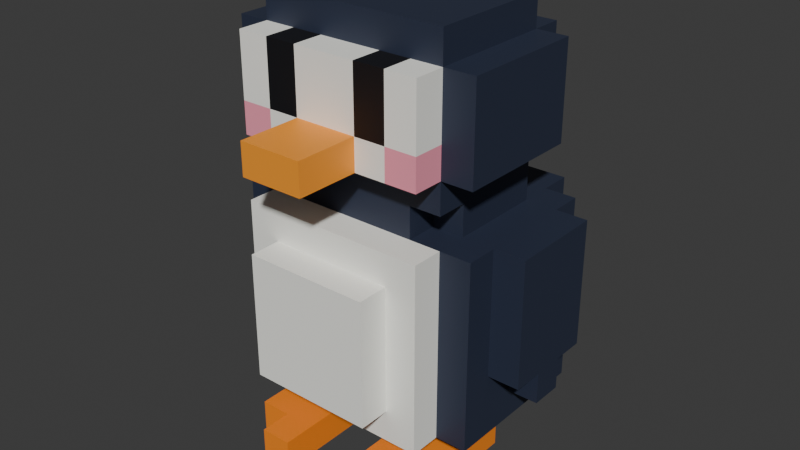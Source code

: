 # Source: Penguin.blend  (saved by Blender 5.2.44; exported with 4.5.12 LTS)
import bpy
from mathutils import Matrix  # noqa: F401  (used for matrix-valued properties, if any)

bpy.ops.wm.read_factory_settings(use_empty=True)
scene = bpy.context.scene
scene.name = 'Scene'

# ---- collections
col_collection = bpy.data.collections.new('Collection'); scene.collection.children.link(col_collection)
col_penguin = bpy.data.collections.new('Penguin'); scene.collection.children.link(col_penguin)

# ---- materials (node trees are filled in below, after node groups)
mat_penguin_feet = bpy.data.materials.new('Penguin_Feet')
mat_penguin_feet.diffuse_color = (1.0, 0.2633, 0.01341, 1.0)
mat_penguin_back = bpy.data.materials.new('Penguin_Back')
mat_penguin_back.diffuse_color = (0.02198, 0.03007, 0.05925, 1.0)
mat_penguin_belly = bpy.data.materials.new('Penguin_Belly')
mat_penguin_belly.diffuse_color = (1.0, 1.0, 0.9331, 1.0)
mat_penguin_beak = bpy.data.materials.new('Penguin_Beak')
mat_penguin_beak.diffuse_color = (1.0, 0.3424, 0.02198, 1.0)
mat_penguin_blush = bpy.data.materials.new('Penguin_Blush')
mat_penguin_blush.diffuse_color = (1.0, 0.3424, 0.448, 1.0)
mat_penguin_eye = bpy.data.materials.new('Penguin_Eye')
mat_penguin_eye.diffuse_color = (0.004896, 0.004896, 0.007194, 1.0)

# ---- material node trees
mat_penguin_feet.use_nodes = True; mat_penguin_feet.node_tree.nodes.clear()
_N = mat_penguin_feet.node_tree.nodes; _L = mat_penguin_feet.node_tree.links
n0 = _N.new('ShaderNodeBsdfPrincipled'); n0.name = 'Principled BSDF'; n0.location = (-200, 100)
n0.inputs[0].default_value = (1.0, 0.2633, 0.01341, 1.0)
n0.inputs[2].default_value = 0.6
n0.inputs[10].default_value = 0.005
n1 = _N.new('ShaderNodeOutputMaterial'); n1.name = 'Material Output'; n1.location = (200, 100)
_L.new(n0.outputs[0], n1.inputs[0])
n1.is_active_output = True
mat_penguin_back.use_nodes = True; mat_penguin_back.node_tree.nodes.clear()
_N = mat_penguin_back.node_tree.nodes; _L = mat_penguin_back.node_tree.links
n0 = _N.new('ShaderNodeBsdfPrincipled'); n0.name = 'Principled BSDF'; n0.location = (-200, 100)
n0.inputs[0].default_value = (0.02198, 0.03007, 0.05925, 1.0)
n0.inputs[2].default_value = 0.6
n0.inputs[10].default_value = 0.005
n1 = _N.new('ShaderNodeOutputMaterial'); n1.name = 'Material Output'; n1.location = (200, 100)
_L.new(n0.outputs[0], n1.inputs[0])
n1.is_active_output = True
mat_penguin_belly.use_nodes = True; mat_penguin_belly.node_tree.nodes.clear()
_N = mat_penguin_belly.node_tree.nodes; _L = mat_penguin_belly.node_tree.links
n0 = _N.new('ShaderNodeBsdfPrincipled'); n0.name = 'Principled BSDF'; n0.location = (-200, 100)
n0.inputs[0].default_value = (1.0, 1.0, 0.9331, 1.0)
n0.inputs[2].default_value = 0.6
n0.inputs[10].default_value = 0.005
n1 = _N.new('ShaderNodeOutputMaterial'); n1.name = 'Material Output'; n1.location = (200, 100)
_L.new(n0.outputs[0], n1.inputs[0])
n1.is_active_output = True
mat_penguin_beak.use_nodes = True; mat_penguin_beak.node_tree.nodes.clear()
_N = mat_penguin_beak.node_tree.nodes; _L = mat_penguin_beak.node_tree.links
n0 = _N.new('ShaderNodeBsdfPrincipled'); n0.name = 'Principled BSDF'; n0.location = (-200, 100)
n0.inputs[0].default_value = (1.0, 0.3424, 0.02198, 1.0)
n0.inputs[2].default_value = 0.6
n0.inputs[10].default_value = 0.005
n1 = _N.new('ShaderNodeOutputMaterial'); n1.name = 'Material Output'; n1.location = (200, 100)
_L.new(n0.outputs[0], n1.inputs[0])
n1.is_active_output = True
mat_penguin_blush.use_nodes = True; mat_penguin_blush.node_tree.nodes.clear()
_N = mat_penguin_blush.node_tree.nodes; _L = mat_penguin_blush.node_tree.links
n0 = _N.new('ShaderNodeBsdfPrincipled'); n0.name = 'Principled BSDF'; n0.location = (-200, 100)
n0.inputs[0].default_value = (1.0, 0.3424, 0.448, 1.0)
n0.inputs[2].default_value = 0.6
n0.inputs[10].default_value = 0.005
n1 = _N.new('ShaderNodeOutputMaterial'); n1.name = 'Material Output'; n1.location = (200, 100)
_L.new(n0.outputs[0], n1.inputs[0])
n1.is_active_output = True
mat_penguin_eye.use_nodes = True; mat_penguin_eye.node_tree.nodes.clear()
_N = mat_penguin_eye.node_tree.nodes; _L = mat_penguin_eye.node_tree.links
n0 = _N.new('ShaderNodeBsdfPrincipled'); n0.name = 'Principled BSDF'; n0.location = (-200, 100)
n0.inputs[0].default_value = (0.004896, 0.004896, 0.007194, 1.0)
n0.inputs[2].default_value = 0.6
n0.inputs[10].default_value = 0.005
n1 = _N.new('ShaderNodeOutputMaterial'); n1.name = 'Material Output'; n1.location = (200, 100)
_L.new(n0.outputs[0], n1.inputs[0])
n1.is_active_output = True

# ---- world
world_world = bpy.data.worlds.new('World'); scene.world = world_world
world_world.use_nodes = True; world_world.node_tree.nodes.clear()
_N = world_world.node_tree.nodes; _L = world_world.node_tree.links
n0 = _N.new('ShaderNodeOutputWorld'); n0.name = 'World Output'; n0.location = (200, 100)
n1 = _N.new('ShaderNodeBackground'); n1.name = 'Background'; n1.location = (-200, 100)
n1.inputs[0].default_value = (0.05088, 0.05088, 0.05088, 1.0)
_L.new(n1.outputs[0], n0.inputs[0])
n0.is_active_output = True
world_world.color = (0.05088, 0.05088, 0.05088)
world_world.sun_shadow_jitter_overblur = 0.0

# ---- meshes
me_penguinmesh = bpy.data.meshes.new('PenguinMesh')
me_penguinmesh.from_pydata([(0.2, -0.4, 0.0), (0.2, -0.3, 0.0), (0.2, -0.3, 0.1), (0.2, -0.4, 0.1), (0.1, -0.4, 0.0), (0.1, -0.4, 0.1), (0.1, -0.3, 0.1), (0.1, -0.3, 0.0), (0.1, -0.2, 0.1), (0.1, -0.2, 0.0), (0.2, -0.2, 0.1), (0.2, -0.2, 0.0), (0.1, -0.1, 0.1), (0.1, -0.1, 0.0), (0.2, -0.1, 0.1), (0.2, -0.1, 0.0), (0.1, 0.0, 0.1), (0.1, 0.0, 0.0), (0.2, 0.0, 0.1), (0.2, 0.0, 0.0), (0.1, 0.1, 0.1), (0.1, 0.1, 0.0), (0.2, 0.1, 0.1), (0.2, 0.1, 0.0), (0.3, -0.3, 0.0), (0.3, -0.2, 0.0), (0.3, -0.2, 0.1), (0.3, -0.3, 0.1), (0.3, -0.1, 0.0), (0.3, -0.1, 0.1), (0.3, 0.0, 0.0), (0.3, 0.0, 0.1), (0.3, 0.1, 0.0), (0.3, 0.1, 0.1), (-0.3, -0.3, 0.0), (-0.3, -0.3, 0.1), (-0.3, -0.2, 0.1), (-0.3, -0.2, 0.0), (-0.2, -0.3, 0.0), (-0.2, -0.3, 0.1), (-0.2, -0.2, 0.1), (-0.2, -0.2, 0.0), (-0.3, -0.1, 0.1), (-0.3, -0.1, 0.0), (-0.2, -0.1, 0.1), (-0.2, -0.1, 0.0), (-0.3, 0.0, 0.1), (-0.3, 0.0, 0.0), (-0.2, 0.0, 0.1), (-0.2, 0.0, 0.0), (-0.3, 0.1, 0.1), (-0.3, 0.1, 0.0), (-0.2, 0.1, 0.1), (-0.2, 0.1, 0.0), (-0.1, -0.4, 0.0), (-0.1, -0.3, 0.0), (-0.1, -0.3, 0.1), (-0.1, -0.4, 0.1), (-0.2, -0.4, 0.0), (-0.2, -0.4, 0.1), (-0.1, -0.2, 0.0), (-0.1, -0.2, 0.1), (-0.1, -0.1, 0.0), (-0.1, -0.1, 0.1), (-0.1, 0.0, 0.0), (-0.1, 0.0, 0.1), (-0.1, 0.1, 0.0), (-0.1, 0.1, 0.1), (-0.4, -0.2, 0.2), (-0.4, -0.2, 0.3), (-0.4, -0.1, 0.3), (-0.4, -0.1, 0.2), (-0.3, -0.2, 0.2), (-0.3, -0.2, 0.3), (-0.3, -0.1, 0.2), (-0.4, -0.2, 0.4), (-0.4, -0.1, 0.4), (-0.3, -0.2, 0.4), (-0.4, -0.2, 0.5), (-0.4, -0.1, 0.5), (-0.3, -0.2, 0.5), (-0.4, -0.2, 0.6), (-0.4, -0.1, 0.6), (-0.3, -0.2, 0.6), (-0.4, -0.2, 0.7), (-0.4, -0.1, 0.7), (-0.3, -0.2, 0.7), (-0.4, -0.2, 0.8), (-0.4, -0.1, 0.8), (-0.3, -0.2, 0.8), (-0.3, -0.1, 0.8), (-0.4, 0.0, 0.3), (-0.4, 0.0, 0.2), (-0.3, 0.0, 0.2), (-0.4, 0.0, 0.4), (-0.4, 0.0, 0.5), (-0.4, 0.0, 0.6), (-0.4, 0.0, 0.7), (-0.4, 0.0, 0.8), (-0.3, 0.0, 0.8), (-0.4, 0.1, 0.3), (-0.4, 0.1, 0.2), (-0.3, 0.1, 0.2), (-0.4, 0.1, 0.4), (-0.4, 0.1, 0.5), (-0.4, 0.1, 0.6), (-0.4, 0.1, 0.7), (-0.4, 0.1, 0.8), (-0.3, 0.1, 0.8), (-0.4, 0.2, 0.3), (-0.4, 0.2, 0.2), (-0.3, 0.2, 0.2), (-0.4, 0.2, 0.4), (-0.4, 0.2, 0.5), (-0.4, 0.2, 0.6), (-0.4, 0.2, 0.7), (-0.4, 0.2, 0.8), (-0.3, 0.2, 0.8), (-0.4, 0.3, 0.3), (-0.4, 0.3, 0.2), (-0.3, 0.3, 0.3), (-0.3, 0.3, 0.2), (-0.4, 0.3, 0.4), (-0.3, 0.3, 0.4), (-0.4, 0.3, 0.5), (-0.3, 0.3, 0.5), (-0.4, 0.3, 0.6), (-0.3, 0.3, 0.6), (-0.4, 0.3, 0.7), (-0.3, 0.3, 0.7), (-0.4, 0.3, 0.8), (-0.3, 0.3, 0.8), (-0.3, -0.3, 0.2), (-0.3, -0.3, 0.3), (-0.2, -0.3, 0.2), (-0.2, -0.3, 0.3), (-0.2, -0.2, 0.2), (-0.3, -0.3, 0.4), (-0.2, -0.3, 0.4), (-0.3, -0.3, 0.5), (-0.2, -0.3, 0.5), (-0.3, -0.3, 0.6), (-0.2, -0.3, 0.6), (-0.3, -0.3, 0.7), (-0.2, -0.3, 0.7), (-0.3, -0.3, 0.8), (-0.2, -0.3, 0.8), (-0.2, -0.2, 0.8), (-0.2, -0.1, 0.2), (-0.2, -0.1, 0.8), (-0.3, -0.1, 0.1), (-0.3, 0.0, 0.1), (-0.2, -0.1, 0.1), (-0.2, 0.0, 0.1), (-0.3, -0.1, 0.9), (-0.3, 0.0, 0.9), (-0.2, -0.1, 0.9), (-0.2, 0.0, 0.9), (-0.3, 0.1, 0.1), (-0.2, 0.1, 0.1), (-0.3, 0.1, 0.9), (-0.2, 0.1, 0.9), (-0.3, 0.2, 0.1), (-0.2, 0.2, 0.2), (-0.2, 0.2, 0.1), (-0.3, 0.2, 0.9), (-0.2, 0.2, 0.9), (-0.2, 0.2, 0.8), (-0.2, 0.3, 0.2), (-0.2, 0.3, 0.8), (-0.3, 0.4, 0.3), (-0.3, 0.4, 0.2), (-0.2, 0.4, 0.3), (-0.2, 0.4, 0.2), (-0.3, 0.4, 0.4), (-0.2, 0.4, 0.4), (-0.3, 0.4, 0.5), (-0.2, 0.4, 0.5), (-0.3, 0.4, 0.6), (-0.2, 0.4, 0.6), (-0.3, 0.4, 0.7), (-0.2, 0.4, 0.7), (-0.3, 0.4, 0.8), (-0.2, 0.4, 0.8), (-0.1, -0.3, 0.2), (-0.1, -0.3, 0.3), (-0.1, -0.2, 0.2), (-0.1, -0.3, 0.7), (-0.1, -0.3, 0.8), (-0.1, -0.2, 0.8), (-0.2, -0.2, 0.1), (-0.1, -0.2, 0.1), (-0.1, -0.1, 0.1), (-0.2, -0.2, 0.9), (-0.1, -0.2, 0.9), (-0.1, -0.1, 0.9), (-0.1, 0.0, 0.1), (-0.1, 0.0, 0.9), (-0.1, 0.1, 0.1), (-0.1, 0.1, 0.9), (-0.1, 0.2, 0.1), (-0.1, 0.2, 0.9), (-0.2, 0.3, 0.1), (-0.1, 0.3, 0.2), (-0.1, 0.3, 0.1), (-0.2, 0.3, 0.9), (-0.1, 0.3, 0.9), (-0.1, 0.3, 0.8), (-0.1, 0.4, 0.3), (-0.1, 0.4, 0.2), (-0.1, 0.4, 0.4), (-0.1, 0.4, 0.5), (-0.1, 0.4, 0.6), (-0.1, 0.4, 0.7), (-0.1, 0.4, 0.8), (0.0, -0.3, 0.2), (0.0, -0.3, 0.3), (0.0, -0.2, 0.2), (0.0, -0.3, 0.7), (0.0, -0.3, 0.8), (0.0, -0.2, 0.8), (0.0, -0.2, 0.1), (0.0, -0.1, 0.1), (0.0, -0.2, 0.9), (0.0, -0.1, 0.9), (0.0, 0.0, 0.1), (0.0, 0.0, 0.9), (0.0, 0.1, 0.1), (0.0, 0.1, 0.9), (0.0, 0.2, 0.1), (0.0, 0.2, 0.9), (0.0, 0.3, 0.2), (0.0, 0.3, 0.1), (0.0, 0.3, 0.9), (0.0, 0.3, 0.8), (0.0, 0.4, 0.2), (0.0, 0.4, 0.4), (0.0, 0.4, 0.3), (0.0, 0.4, 0.5), (0.0, 0.4, 0.6), (0.0, 0.4, 0.7), (0.0, 0.4, 0.8), (0.1, -0.3, 0.2), (0.1, -0.3, 0.3), (0.1, -0.2, 0.2), (0.1, -0.3, 0.7), (0.1, -0.3, 0.8), (0.1, -0.2, 0.8), (0.1, -0.2, 0.1), (0.1, -0.1, 0.1), (0.1, -0.2, 0.9), (0.1, -0.1, 0.9), (0.1, 0.0, 0.1), (0.1, 0.0, 0.9), (0.1, 0.1, 0.1), (0.1, 0.1, 0.9), (0.1, 0.2, 0.1), (0.1, 0.2, 0.9), (0.1, 0.3, 0.2), (0.1, 0.3, 0.1), (0.1, 0.3, 0.9), (0.1, 0.3, 0.8), (0.1, 0.4, 0.2), (0.1, 0.4, 0.4), (0.1, 0.4, 0.3), (0.1, 0.4, 0.5), (0.1, 0.4, 0.6), (0.1, 0.4, 0.7), (0.1, 0.4, 0.8), (0.2, -0.3, 0.2), (0.2, -0.3, 0.3), (0.2, -0.2, 0.2), (0.2, -0.3, 0.7), (0.2, -0.3, 0.8), (0.2, -0.2, 0.8), (0.2, -0.2, 0.1), (0.2, -0.1, 0.1), (0.2, -0.1, 0.2), (0.2, -0.1, 0.8), (0.2, -0.1, 0.9), (0.2, -0.2, 0.9), (0.2, 0.0, 0.1), (0.2, 0.0, 0.9), (0.2, 0.1, 0.1), (0.2, 0.1, 0.9), (0.2, 0.2, 0.1), (0.2, 0.2, 0.9), (0.2, 0.3, 0.1), (0.2, 0.3, 0.2), (0.2, 0.2, 0.2), (0.2, 0.2, 0.8), (0.2, 0.3, 0.8), (0.2, 0.3, 0.9), (0.2, 0.4, 0.3), (0.2, 0.4, 0.2), (0.2, 0.4, 0.4), (0.2, 0.4, 0.5), (0.2, 0.4, 0.6), (0.2, 0.4, 0.7), (0.2, 0.4, 0.8), (0.3, -0.3, 0.2), (0.3, -0.2, 0.2), (0.3, -0.2, 0.3), (0.3, -0.3, 0.3), (0.3, -0.2, 0.4), (0.3, -0.3, 0.4), (0.2, -0.3, 0.4), (0.3, -0.2, 0.5), (0.3, -0.3, 0.5), (0.2, -0.3, 0.5), (0.3, -0.2, 0.6), (0.3, -0.3, 0.6), (0.2, -0.3, 0.6), (0.3, -0.2, 0.7), (0.3, -0.3, 0.7), (0.3, -0.2, 0.8), (0.3, -0.3, 0.8), (0.3, -0.1, 0.2), (0.3, -0.1, 0.8), (0.3, -0.1, 0.1), (0.3, 0.0, 0.1), (0.3, 0.0, 0.2), (0.3, 0.0, 0.8), (0.3, 0.0, 0.9), (0.3, -0.1, 0.9), (0.3, 0.1, 0.1), (0.3, 0.1, 0.2), (0.3, 0.1, 0.8), (0.3, 0.1, 0.9), (0.3, 0.2, 0.1), (0.3, 0.2, 0.2), (0.3, 0.2, 0.8), (0.3, 0.2, 0.9), (0.3, 0.3, 0.2), (0.3, 0.3, 0.8), (0.3, 0.4, 0.2), (0.3, 0.4, 0.3), (0.3, 0.3, 0.3), (0.3, 0.4, 0.4), (0.3, 0.3, 0.4), (0.3, 0.4, 0.5), (0.3, 0.3, 0.5), (0.3, 0.4, 0.6), (0.3, 0.3, 0.6), (0.3, 0.4, 0.7), (0.3, 0.3, 0.7), (0.3, 0.4, 0.8), (0.4, -0.2, 0.2), (0.4, -0.1, 0.2), (0.4, -0.1, 0.3), (0.4, -0.2, 0.3), (0.4, -0.1, 0.4), (0.4, -0.2, 0.4), (0.4, -0.1, 0.5), (0.4, -0.2, 0.5), (0.4, -0.1, 0.6), (0.4, -0.2, 0.6), (0.4, -0.1, 0.7), (0.4, -0.2, 0.7), (0.4, -0.1, 0.8), (0.4, -0.2, 0.8), (0.4, 0.0, 0.2), (0.4, 0.0, 0.3), (0.4, 0.0, 0.4), (0.4, 0.0, 0.5), (0.4, 0.0, 0.6), (0.4, 0.0, 0.7), (0.4, 0.0, 0.8), (0.4, 0.1, 0.2), (0.4, 0.1, 0.3), (0.4, 0.1, 0.4), (0.4, 0.1, 0.5), (0.4, 0.1, 0.6), (0.4, 0.1, 0.7), (0.4, 0.1, 0.8), (0.4, 0.2, 0.2), (0.4, 0.2, 0.3), (0.4, 0.2, 0.4), (0.4, 0.2, 0.5), (0.4, 0.2, 0.6), (0.4, 0.2, 0.7), (0.4, 0.2, 0.8), (0.4, 0.3, 0.2), (0.4, 0.3, 0.3), (0.4, 0.3, 0.4), (0.4, 0.3, 0.5), (0.4, 0.3, 0.6), (0.4, 0.3, 0.7), (0.4, 0.3, 0.8), (-0.2, -0.4, 0.3), (-0.2, -0.4, 0.4), (-0.1, -0.4, 0.3), (-0.1, -0.4, 0.4), (-0.2, -0.4, 0.5), (-0.1, -0.4, 0.5), (-0.2, -0.4, 0.6), (-0.1, -0.4, 0.6), (-0.2, -0.4, 0.7), (-0.1, -0.4, 0.7), (0.0, -0.4, 0.3), (0.0, -0.4, 0.4), (0.0, -0.4, 0.5), (0.0, -0.4, 0.6), (0.0, -0.4, 0.7), (0.1, -0.4, 0.3), (0.1, -0.4, 0.4), (0.1, -0.4, 0.5), (0.1, -0.4, 0.6), (0.1, -0.4, 0.7), (0.2, -0.4, 0.3), (0.2, -0.4, 0.4), (0.2, -0.4, 0.5), (0.2, -0.4, 0.6), (0.2, -0.4, 0.7), (-0.1, 0.4, 0.1), (-0.1, 0.5, 0.2), (-0.1, 0.5, 0.1), (0.0, 0.5, 0.2), (0.0, 0.5, 0.1), (0.0, 0.4, 0.1), (-0.1, 0.5, 0.3), (0.0, 0.5, 0.3), (0.1, 0.4, 0.1), (0.1, 0.5, 0.1), (0.1, 0.5, 0.2), (0.1, 0.5, 0.3), (0.5, -0.1, 0.4), (0.5, 0.0, 0.4), (0.5, 0.0, 0.5), (0.5, -0.1, 0.5), (0.4, -0.1, 0.4), (0.4, -0.1, 0.5), (0.4, 0.0, 0.5), (0.4, 0.0, 0.4), (0.5, 0.0, 0.6), (0.5, -0.1, 0.6), (0.4, -0.1, 0.6), (0.4, 0.0, 0.6), (0.5, 0.0, 0.7), (0.5, -0.1, 0.7), (0.4, -0.1, 0.7), (0.4, 0.0, 0.7), (0.5, 0.0, 0.8), (0.5, -0.1, 0.8), (0.4, -0.1, 0.8), (0.4, 0.0, 0.8), (0.5, 0.0, 0.3), (0.5, 0.1, 0.3), (0.5, 0.1, 0.4), (0.4, 0.0, 0.3), (0.4, 0.1, 0.4), (0.4, 0.1, 0.3), (0.5, 0.1, 0.5), (0.4, 0.1, 0.5), (0.5, 0.1, 0.6), (0.4, 0.1, 0.6), (0.5, 0.1, 0.7), (0.4, 0.1, 0.7), (0.5, 0.1, 0.8), (0.4, 0.1, 0.8), (0.5, 0.2, 0.4), (0.5, 0.2, 0.5), (0.4, 0.2, 0.5), (0.4, 0.2, 0.4), (0.5, 0.2, 0.6), (0.4, 0.2, 0.6), (0.5, 0.2, 0.7), (0.4, 0.2, 0.7), (0.5, 0.2, 0.8), (0.4, 0.2, 0.8), (-0.4, -0.1, 0.4), (-0.4, 0.0, 0.4), (-0.4, 0.0, 0.5), (-0.4, -0.1, 0.5), (-0.5, -0.1, 0.4), (-0.5, -0.1, 0.5), (-0.5, 0.0, 0.5), (-0.5, 0.0, 0.4), (-0.4, 0.0, 0.6), (-0.4, -0.1, 0.6), (-0.5, -0.1, 0.6), (-0.5, 0.0, 0.6), (-0.4, 0.0, 0.7), (-0.4, -0.1, 0.7), (-0.5, -0.1, 0.7), (-0.5, 0.0, 0.7), (-0.4, 0.0, 0.8), (-0.4, -0.1, 0.8), (-0.5, -0.1, 0.8), (-0.5, 0.0, 0.8), (-0.4, 0.0, 0.3), (-0.4, 0.1, 0.3), (-0.4, 0.1, 0.4), (-0.5, 0.0, 0.3), (-0.5, 0.1, 0.4), (-0.5, 0.1, 0.3), (-0.4, 0.1, 0.5), (-0.5, 0.1, 0.5), (-0.4, 0.1, 0.6), (-0.5, 0.1, 0.6), (-0.4, 0.1, 0.7), (-0.5, 0.1, 0.7), (-0.4, 0.1, 0.8), (-0.5, 0.1, 0.8), (-0.4, 0.2, 0.4), (-0.4, 0.2, 0.5), (-0.5, 0.2, 0.5), (-0.5, 0.2, 0.4), (-0.4, 0.2, 0.6), (-0.5, 0.2, 0.6), (-0.4, 0.2, 0.7), (-0.5, 0.2, 0.7), (-0.4, 0.2, 0.8), (-0.5, 0.2, 0.8), (-0.4, -0.2, 1.0), (-0.4, -0.2, 1.1), (-0.4, -0.1, 1.1), (-0.4, -0.1, 1.0), (-0.3, -0.2, 1.0), (-0.3, -0.2, 1.1), (-0.3, -0.1, 1.0), (-0.4, -0.2, 1.2), (-0.4, -0.1, 1.2), (-0.3, -0.2, 1.2), (-0.4, -0.2, 1.3), (-0.4, -0.1, 1.3), (-0.3, -0.2, 1.3), (-0.3, -0.1, 1.3), (-0.4, 0.0, 1.1), (-0.4, 0.0, 1.0), (-0.3, 0.0, 1.0), (-0.4, 0.0, 1.2), (-0.4, 0.0, 1.3), (-0.3, 0.0, 1.3), (-0.4, 0.1, 1.1), (-0.4, 0.1, 1.0), (-0.3, 0.1, 1.0), (-0.4, 0.1, 1.2), (-0.4, 0.1, 1.3), (-0.3, 0.1, 1.3), (-0.4, 0.2, 1.1), (-0.4, 0.2, 1.0), (-0.3, 0.2, 1.1), (-0.3, 0.2, 1.0), (-0.4, 0.2, 1.2), (-0.3, 0.2, 1.2), (-0.4, 0.2, 1.3), (-0.3, 0.2, 1.3), (-0.3, -0.3, 1.0), (-0.3, -0.3, 1.1), (-0.2, -0.3, 1.0), (-0.2, -0.3, 1.1), (-0.2, -0.2, 1.0), (-0.3, -0.3, 1.2), (-0.2, -0.3, 1.2), (-0.3, -0.3, 1.3), (-0.2, -0.3, 1.3), (-0.2, -0.2, 1.3), (-0.3, -0.2, 0.9), (-0.3, -0.1, 0.9), (-0.2, -0.2, 0.9), (-0.2, -0.1, 0.9), (-0.3, -0.2, 1.4), (-0.3, -0.1, 1.4), (-0.2, -0.2, 1.4), (-0.2, -0.1, 1.4), (-0.3, 0.0, 0.9), (-0.2, 0.0, 0.9), (-0.3, 0.0, 1.4), (-0.2, 0.0, 1.4), (-0.3, 0.1, 0.9), (-0.2, 0.1, 0.9), (-0.3, 0.1, 1.4), (-0.2, 0.1, 1.4), (-0.3, 0.2, 0.9), (-0.2, 0.2, 1.0), (-0.2, 0.2, 0.9), (-0.3, 0.2, 1.4), (-0.2, 0.2, 1.4), (-0.2, 0.2, 1.3), (-0.3, 0.3, 1.1), (-0.3, 0.3, 1.0), (-0.2, 0.3, 1.1), (-0.2, 0.3, 1.0), (-0.3, 0.3, 1.2), (-0.2, 0.3, 1.2), (-0.3, 0.3, 1.3), (-0.2, 0.3, 1.3), (-0.1, -0.3, 1.0), (-0.1, -0.3, 1.1), (-0.1, -0.2, 1.0), (-0.1, -0.3, 1.2), (-0.1, -0.3, 1.3), (-0.1, -0.2, 1.3), (-0.1, -0.2, 0.9), (-0.1, -0.1, 0.9), (-0.1, -0.2, 1.4), (-0.1, -0.1, 1.4), (-0.1, 0.0, 0.9), (-0.1, 0.0, 1.4), (-0.1, 0.1, 0.9), (-0.1, 0.1, 1.4), (-0.1, 0.2, 1.0), (-0.1, 0.2, 0.9), (-0.1, 0.2, 1.4), (-0.1, 0.2, 1.3), (-0.1, 0.3, 1.1), (-0.1, 0.3, 1.0), (-0.1, 0.3, 1.2), (-0.1, 0.3, 1.3), (0.0, -0.2, 1.0), (0.0, -0.3, 1.0), (0.0, -0.3, 1.1), (0.0, -0.3, 1.2), (0.0, -0.3, 1.3), (0.0, -0.2, 1.3), (0.0, -0.2, 0.9), (0.0, -0.1, 0.9), (0.0, -0.2, 1.4), (0.0, -0.1, 1.4), (0.0, 0.0, 0.9), (0.0, 0.0, 1.4), (0.0, 0.1, 0.9), (0.0, 0.1, 1.4), (0.0, 0.2, 1.0), (0.0, 0.2, 0.9), (0.0, 0.2, 1.4), (0.0, 0.2, 1.3), (0.0, 0.3, 1.1), (0.0, 0.3, 1.0), (0.0, 0.3, 1.2), (0.0, 0.3, 1.3), (0.1, -0.2, 1.0), (0.1, -0.3, 1.0), (0.1, -0.3, 1.1), (0.1, -0.3, 1.2), (0.1, -0.3, 1.3), (0.1, -0.2, 1.3), (0.1, -0.2, 0.9), (0.1, -0.1, 0.9), (0.1, -0.2, 1.4), (0.1, -0.1, 1.4), (0.1, 0.0, 0.9), (0.1, 0.0, 1.4), (0.1, 0.1, 0.9), (0.1, 0.1, 1.4), (0.1, 0.2, 1.0), (0.1, 0.2, 0.9), (0.1, 0.2, 1.4), (0.1, 0.2, 1.3), (0.1, 0.3, 1.1), (0.1, 0.3, 1.0), (0.1, 0.3, 1.2), (0.1, 0.3, 1.3), (0.2, -0.3, 1.0), (0.2, -0.3, 1.1), (0.2, -0.2, 1.0), (0.2, -0.3, 1.2), (0.2, -0.3, 1.3), (0.2, -0.2, 1.3), (0.2, -0.2, 0.9), (0.2, -0.1, 0.9), (0.2, -0.2, 1.4), (0.2, -0.1, 1.4), (0.2, 0.0, 0.9), (0.2, 0.0, 1.4), (0.2, 0.1, 0.9), (0.2, 0.1, 1.4), (0.2, 0.2, 1.0), (0.2, 0.2, 0.9), (0.2, 0.2, 1.4), (0.2, 0.2, 1.3), (0.2, 0.3, 1.1), (0.2, 0.3, 1.0), (0.2, 0.3, 1.2), (0.2, 0.3, 1.3), (0.3, -0.3, 1.0), (0.3, -0.2, 1.0), (0.3, -0.2, 1.1), (0.3, -0.3, 1.1), (0.3, -0.2, 1.2), (0.3, -0.3, 1.2), (0.3, -0.2, 1.3), (0.3, -0.3, 1.3), (0.3, -0.2, 0.9), (0.3, -0.1, 0.9), (0.3, -0.1, 1.0), (0.3, -0.1, 1.3), (0.3, -0.1, 1.4), (0.3, -0.2, 1.4), (0.3, 0.0, 0.9), (0.3, 0.0, 1.0), (0.3, 0.0, 1.3), (0.3, 0.0, 1.4), (0.3, 0.1, 0.9), (0.3, 0.1, 1.0), (0.3, 0.1, 1.3), (0.3, 0.1, 1.4), (0.3, 0.2, 0.9), (0.3, 0.2, 1.0), (0.3, 0.2, 1.3), (0.3, 0.2, 1.4), (0.3, 0.3, 1.0), (0.3, 0.3, 1.1), (0.3, 0.2, 1.1), (0.3, 0.3, 1.2), (0.3, 0.2, 1.2), (0.3, 0.3, 1.3), (0.4, -0.2, 1.0), (0.4, -0.1, 1.0), (0.4, -0.1, 1.1), (0.4, -0.2, 1.1), (0.4, -0.1, 1.2), (0.4, -0.2, 1.2), (0.4, -0.1, 1.3), (0.4, -0.2, 1.3), (0.4, 0.0, 1.0), (0.4, 0.0, 1.1), (0.4, 0.0, 1.2), (0.4, 0.0, 1.3), (0.4, 0.1, 1.0), (0.4, 0.1, 1.1), (0.4, 0.1, 1.2), (0.4, 0.1, 1.3), (0.4, 0.2, 1.0), (0.4, 0.2, 1.1), (0.4, 0.2, 1.2), (0.4, 0.2, 1.3), (-0.1, -0.4, 1.0), (-0.1, -0.4, 1.1), (0.0, -0.4, 1.1), (0.0, -0.4, 1.0), (0.1, -0.4, 1.0), (0.1, -0.4, 1.1), (-0.1, -0.5, 1.0), (-0.1, -0.5, 1.1), (0.0, -0.5, 1.0), (0.0, -0.5, 1.1), (0.1, -0.5, 1.0), (0.1, -0.5, 1.1)], [], [(0, 1, 2, 3), (4, 5, 6, 7), (4, 0, 3, 5), (5, 3, 2, 6), (4, 7, 1, 0), (7, 6, 8, 9), (6, 2, 10, 8), (7, 9, 11, 1), (9, 8, 12, 13), (8, 10, 14, 12), (9, 13, 15, 11), (13, 12, 16, 17), (12, 14, 18, 16), (13, 17, 19, 15), (17, 16, 20, 21), (21, 20, 22, 23), (16, 18, 22, 20), (17, 21, 23, 19), (24, 25, 26, 27), (1, 24, 27, 2), (2, 27, 26, 10), (1, 11, 25, 24), (25, 28, 29, 26), (10, 26, 29, 14), (11, 15, 28, 25), (28, 30, 31, 29), (14, 29, 31, 18), (15, 19, 30, 28), (30, 32, 33, 31), (23, 22, 33, 32), (18, 31, 33, 22), (19, 23, 32, 30), (34, 35, 36, 37), (34, 38, 39, 35), (35, 39, 40, 36), (34, 37, 41, 38), (37, 36, 42, 43), (36, 40, 44, 42), (37, 43, 45, 41), (43, 42, 46, 47), (42, 44, 48, 46), (43, 47, 49, 45), (47, 46, 50, 51), (51, 50, 52, 53), (46, 48, 52, 50), (47, 51, 53, 49), (54, 55, 56, 57), (58, 59, 39, 38), (58, 54, 57, 59), (59, 57, 56, 39), (58, 38, 55, 54), (55, 60, 61, 56), (39, 56, 61, 40), (38, 41, 60, 55), (60, 62, 63, 61), (40, 61, 63, 44), (41, 45, 62, 60), (62, 64, 65, 63), (44, 63, 65, 48), (45, 49, 64, 62), (64, 66, 67, 65), (53, 52, 67, 66), (48, 65, 67, 52), (49, 53, 66, 64), (68, 69, 70, 71), (68, 72, 73, 69), (68, 71, 74, 72), (69, 75, 76, 70), (69, 73, 77, 75), (75, 78, 79, 76), (75, 77, 80, 78), (78, 81, 82, 79), (78, 80, 83, 81), (81, 84, 85, 82), (81, 83, 86, 84), (84, 87, 88, 85), (84, 86, 89, 87), (87, 89, 90, 88), (71, 70, 91, 92), (71, 92, 93, 74), (70, 76, 94, 91), (76, 79, 95, 94), (79, 82, 96, 95), (82, 85, 97, 96), (85, 88, 98, 97), (88, 90, 99, 98), (92, 91, 100, 101), (92, 101, 102, 93), (91, 94, 103, 100), (94, 95, 104, 103), (95, 96, 105, 104), (96, 97, 106, 105), (97, 98, 107, 106), (98, 99, 108, 107), (101, 100, 109, 110), (101, 110, 111, 102), (100, 103, 112, 109), (103, 104, 113, 112), (104, 105, 114, 113), (105, 106, 115, 114), (106, 107, 116, 115), (107, 108, 117, 116), (110, 109, 118, 119), (119, 118, 120, 121), (110, 119, 121, 111), (109, 112, 122, 118), (118, 122, 123, 120), (112, 113, 124, 122), (122, 124, 125, 123), (113, 114, 126, 124), (124, 126, 127, 125), (114, 115, 128, 126), (126, 128, 129, 127), (115, 116, 130, 128), (128, 130, 131, 129), (116, 117, 131, 130), (132, 133, 73, 72), (132, 134, 135, 133), (132, 72, 136, 134), (133, 137, 77, 73), (133, 135, 138, 137), (137, 139, 80, 77), (137, 138, 140, 139), (139, 141, 83, 80), (139, 140, 142, 141), (141, 143, 86, 83), (141, 142, 144, 143), (143, 145, 89, 86), (143, 144, 146, 145), (145, 146, 147, 89), (72, 74, 148, 136), (89, 147, 149, 90), (150, 74, 93, 151), (150, 152, 148, 74), (150, 151, 153, 152), (90, 154, 155, 99), (90, 149, 156, 154), (154, 156, 157, 155), (151, 93, 102, 158), (151, 158, 159, 153), (99, 155, 160, 108), (155, 157, 161, 160), (158, 102, 111, 162), (162, 111, 163, 164), (158, 162, 164, 159), (108, 160, 165, 117), (117, 165, 166, 167), (160, 161, 166, 165), (111, 121, 168, 163), (117, 167, 169, 131), (121, 120, 170, 171), (171, 170, 172, 173), (121, 171, 173, 168), (120, 123, 174, 170), (170, 174, 175, 172), (123, 125, 176, 174), (174, 176, 177, 175), (125, 127, 178, 176), (176, 178, 179, 177), (127, 129, 180, 178), (178, 180, 181, 179), (129, 131, 182, 180), (180, 182, 183, 181), (131, 169, 183, 182), (134, 184, 185, 135), (134, 136, 186, 184), (144, 187, 188, 146), (146, 188, 189, 147), (190, 136, 148, 152), (190, 191, 186, 136), (190, 152, 192, 191), (147, 193, 156, 149), (147, 189, 194, 193), (193, 194, 195, 156), (152, 153, 196, 192), (156, 195, 197, 157), (153, 159, 198, 196), (157, 197, 199, 161), (159, 164, 200, 198), (161, 199, 201, 166), (164, 163, 168, 202), (202, 168, 203, 204), (164, 202, 204, 200), (167, 166, 205, 169), (169, 205, 206, 207), (166, 201, 206, 205), (173, 172, 208, 209), (168, 173, 209, 203), (172, 175, 210, 208), (175, 177, 211, 210), (177, 179, 212, 211), (179, 181, 213, 212), (181, 183, 214, 213), (169, 207, 214, 183), (184, 215, 216, 185), (184, 186, 217, 215), (187, 218, 219, 188), (188, 219, 220, 189), (191, 221, 217, 186), (191, 192, 222, 221), (189, 220, 223, 194), (194, 223, 224, 195), (192, 196, 225, 222), (195, 224, 226, 197), (196, 198, 227, 225), (197, 226, 228, 199), (198, 200, 229, 227), (199, 228, 230, 201), (204, 203, 231, 232), (200, 204, 232, 229), (207, 206, 233, 234), (201, 230, 233, 206), (203, 209, 235, 231), (208, 210, 236, 237), (210, 211, 238, 236), (211, 212, 239, 238), (212, 213, 240, 239), (213, 214, 241, 240), (207, 234, 241, 214), (215, 242, 243, 216), (215, 217, 244, 242), (218, 245, 246, 219), (219, 246, 247, 220), (221, 248, 244, 217), (221, 222, 249, 248), (220, 247, 250, 223), (223, 250, 251, 224), (222, 225, 252, 249), (224, 251, 253, 226), (225, 227, 254, 252), (226, 253, 255, 228), (227, 229, 256, 254), (228, 255, 257, 230), (232, 231, 258, 259), (229, 232, 259, 256), (234, 233, 260, 261), (230, 257, 260, 233), (231, 235, 262, 258), (237, 236, 263, 264), (236, 238, 265, 263), (238, 239, 266, 265), (239, 240, 267, 266), (240, 241, 268, 267), (234, 261, 268, 241), (242, 269, 270, 243), (242, 244, 271, 269), (245, 272, 273, 246), (246, 273, 274, 247), (275, 276, 277, 271), (248, 275, 271, 244), (248, 249, 276, 275), (274, 278, 279, 280), (247, 274, 280, 250), (250, 280, 279, 251), (249, 252, 281, 276), (251, 279, 282, 253), (252, 254, 283, 281), (253, 282, 284, 255), (254, 256, 285, 283), (255, 284, 286, 257), (285, 287, 288, 289), (259, 258, 288, 287), (256, 259, 287, 285), (290, 291, 292, 286), (261, 260, 292, 291), (257, 286, 292, 260), (262, 264, 293, 294), (258, 262, 294, 288), (264, 263, 295, 293), (263, 265, 296, 295), (265, 266, 297, 296), (266, 267, 298, 297), (267, 268, 299, 298), (261, 291, 299, 268), (300, 301, 302, 303), (269, 300, 303, 270), (269, 271, 301, 300), (303, 302, 304, 305), (270, 303, 305, 306), (305, 304, 307, 308), (306, 305, 308, 309), (308, 307, 310, 311), (309, 308, 311, 312), (311, 310, 313, 314), (312, 311, 314, 272), (314, 313, 315, 316), (272, 314, 316, 273), (273, 316, 315, 274), (271, 277, 317, 301), (274, 315, 318, 278), (319, 320, 321, 317), (276, 319, 317, 277), (276, 281, 320, 319), (318, 322, 323, 324), (278, 318, 324, 279), (279, 324, 323, 282), (320, 325, 326, 321), (281, 283, 325, 320), (322, 327, 328, 323), (282, 323, 328, 284), (325, 329, 330, 326), (285, 289, 330, 329), (283, 285, 329, 325), (327, 331, 332, 328), (290, 286, 332, 331), (284, 328, 332, 286), (289, 288, 333, 330), (290, 331, 334, 291), (333, 335, 336, 337), (294, 293, 336, 335), (288, 294, 335, 333), (337, 336, 338, 339), (293, 295, 338, 336), (339, 338, 340, 341), (295, 296, 340, 338), (341, 340, 342, 343), (296, 297, 342, 340), (343, 342, 344, 345), (297, 298, 344, 342), (345, 344, 346, 334), (298, 299, 346, 344), (291, 334, 346, 299), (347, 348, 349, 350), (301, 347, 350, 302), (301, 317, 348, 347), (350, 349, 351, 352), (302, 350, 352, 304), (352, 351, 353, 354), (304, 352, 354, 307), (354, 353, 355, 356), (307, 354, 356, 310), (356, 355, 357, 358), (310, 356, 358, 313), (358, 357, 359, 360), (313, 358, 360, 315), (315, 360, 359, 318), (348, 361, 362, 349), (317, 321, 361, 348), (349, 362, 363, 351), (351, 363, 364, 353), (353, 364, 365, 355), (355, 365, 366, 357), (357, 366, 367, 359), (318, 359, 367, 322), (361, 368, 369, 362), (321, 326, 368, 361), (362, 369, 370, 363), (363, 370, 371, 364), (364, 371, 372, 365), (365, 372, 373, 366), (366, 373, 374, 367), (322, 367, 374, 327), (368, 375, 376, 369), (326, 330, 375, 368), (369, 376, 377, 370), (370, 377, 378, 371), (371, 378, 379, 372), (372, 379, 380, 373), (373, 380, 381, 374), (327, 374, 381, 331), (375, 382, 383, 376), (333, 337, 383, 382), (330, 333, 382, 375), (376, 383, 384, 377), (337, 339, 384, 383), (377, 384, 385, 378), (339, 341, 385, 384), (378, 385, 386, 379), (341, 343, 386, 385), (379, 386, 387, 380), (343, 345, 387, 386), (380, 387, 388, 381), (345, 334, 388, 387), (331, 381, 388, 334), (389, 390, 138, 135), (389, 391, 392, 390), (389, 135, 185, 391), (390, 393, 140, 138), (390, 392, 394, 393), (393, 395, 142, 140), (393, 394, 396, 395), (395, 397, 144, 142), (395, 396, 398, 397), (397, 398, 187, 144), (391, 399, 400, 392), (391, 185, 216, 399), (392, 400, 401, 394), (394, 401, 402, 396), (396, 402, 403, 398), (398, 403, 218, 187), (399, 404, 405, 400), (399, 216, 243, 404), (400, 405, 406, 401), (401, 406, 407, 402), (402, 407, 408, 403), (403, 408, 245, 218), (409, 270, 306, 410), (404, 409, 410, 405), (404, 243, 270, 409), (410, 306, 309, 411), (405, 410, 411, 406), (411, 309, 312, 412), (406, 411, 412, 407), (412, 312, 272, 413), (407, 412, 413, 408), (408, 413, 272, 245), (414, 209, 415, 416), (416, 415, 417, 418), (414, 419, 235, 209), (414, 416, 418, 419), (209, 208, 420, 415), (415, 420, 421, 417), (208, 237, 421, 420), (422, 423, 424, 262), (418, 417, 424, 423), (419, 422, 262, 235), (419, 418, 423, 422), (262, 424, 425, 264), (417, 421, 425, 424), (237, 264, 425, 421), (426, 427, 428, 429), (430, 431, 432, 433), (430, 426, 429, 431), (430, 433, 427, 426), (429, 428, 434, 435), (431, 436, 437, 432), (431, 429, 435, 436), (435, 434, 438, 439), (436, 440, 441, 437), (436, 435, 439, 440), (439, 438, 442, 443), (440, 444, 445, 441), (440, 439, 443, 444), (444, 443, 442, 445), (446, 447, 448, 427), (449, 433, 450, 451), (451, 450, 448, 447), (449, 446, 427, 433), (449, 451, 447, 446), (427, 448, 452, 428), (433, 432, 453, 450), (428, 452, 454, 434), (432, 437, 455, 453), (434, 454, 456, 438), (437, 441, 457, 455), (438, 456, 458, 442), (441, 445, 459, 457), (445, 442, 458, 459), (448, 460, 461, 452), (450, 453, 462, 463), (463, 462, 461, 460), (450, 463, 460, 448), (452, 461, 464, 454), (453, 455, 465, 462), (462, 465, 464, 461), (454, 464, 466, 456), (455, 457, 467, 465), (465, 467, 466, 464), (456, 466, 468, 458), (457, 459, 469, 467), (467, 469, 468, 466), (459, 458, 468, 469), (470, 471, 472, 473), (474, 475, 476, 477), (474, 470, 473, 475), (474, 477, 471, 470), (473, 472, 478, 479), (475, 480, 481, 476), (475, 473, 479, 480), (479, 478, 482, 483), (480, 484, 485, 481), (480, 479, 483, 484), (483, 482, 486, 487), (484, 488, 489, 485), (484, 483, 487, 488), (488, 487, 486, 489), (490, 491, 492, 471), (493, 477, 494, 495), (495, 494, 492, 491), (493, 490, 471, 477), (493, 495, 491, 490), (471, 492, 496, 472), (477, 476, 497, 494), (472, 496, 498, 478), (476, 481, 499, 497), (478, 498, 500, 482), (481, 485, 501, 499), (482, 500, 502, 486), (485, 489, 503, 501), (489, 486, 502, 503), (492, 504, 505, 496), (494, 497, 506, 507), (507, 506, 505, 504), (494, 507, 504, 492), (496, 505, 508, 498), (497, 499, 509, 506), (506, 509, 508, 505), (498, 508, 510, 500), (499, 501, 511, 509), (509, 511, 510, 508), (500, 510, 512, 502), (501, 503, 513, 511), (511, 513, 512, 510), (503, 502, 512, 513), (514, 515, 516, 517), (514, 518, 519, 515), (514, 517, 520, 518), (515, 521, 522, 516), (515, 519, 523, 521), (521, 524, 525, 522), (521, 523, 526, 524), (524, 526, 527, 525), (517, 516, 528, 529), (517, 529, 530, 520), (516, 522, 531, 528), (522, 525, 532, 531), (525, 527, 533, 532), (529, 528, 534, 535), (529, 535, 536, 530), (528, 531, 537, 534), (531, 532, 538, 537), (532, 533, 539, 538), (535, 534, 540, 541), (541, 540, 542, 543), (535, 541, 543, 536), (534, 537, 544, 540), (540, 544, 545, 542), (537, 538, 546, 544), (544, 546, 547, 545), (538, 539, 547, 546), (548, 549, 519, 518), (548, 550, 551, 549), (548, 518, 552, 550), (549, 553, 523, 519), (549, 551, 554, 553), (553, 555, 526, 523), (553, 554, 556, 555), (555, 556, 557, 526), (558, 518, 520, 559), (558, 560, 552, 518), (558, 559, 561, 560), (526, 562, 563, 527), (526, 557, 564, 562), (562, 564, 565, 563), (559, 520, 530, 566), (559, 566, 567, 561), (527, 563, 568, 533), (563, 565, 569, 568), (566, 530, 536, 570), (566, 570, 571, 567), (533, 568, 572, 539), (568, 569, 573, 572), (570, 536, 543, 574), (574, 543, 575, 576), (570, 574, 576, 571), (539, 572, 577, 547), (547, 577, 578, 579), (572, 573, 578, 577), (543, 542, 580, 581), (581, 580, 582, 583), (543, 581, 583, 575), (542, 545, 584, 580), (580, 584, 585, 582), (545, 547, 586, 584), (584, 586, 587, 585), (547, 579, 587, 586), (550, 588, 589, 551), (550, 552, 590, 588), (551, 589, 591, 554), (554, 591, 592, 556), (556, 592, 593, 557), (560, 594, 590, 552), (560, 561, 595, 594), (557, 593, 596, 564), (564, 596, 597, 565), (561, 567, 598, 595), (565, 597, 599, 569), (567, 571, 600, 598), (569, 599, 601, 573), (576, 575, 602, 603), (571, 576, 603, 600), (579, 578, 604, 605), (573, 601, 604, 578), (583, 582, 606, 607), (575, 583, 607, 602), (582, 585, 608, 606), (585, 587, 609, 608), (579, 605, 609, 587), (588, 590, 610, 611), (589, 612, 613, 591), (591, 613, 614, 592), (592, 614, 615, 593), (594, 616, 610, 590), (594, 595, 617, 616), (593, 615, 618, 596), (596, 618, 619, 597), (595, 598, 620, 617), (597, 619, 621, 599), (598, 600, 622, 620), (599, 621, 623, 601), (603, 602, 624, 625), (600, 603, 625, 622), (605, 604, 626, 627), (601, 623, 626, 604), (607, 606, 628, 629), (602, 607, 629, 624), (606, 608, 630, 628), (608, 609, 631, 630), (605, 627, 631, 609), (611, 610, 632, 633), (612, 634, 635, 613), (613, 635, 636, 614), (614, 636, 637, 615), (616, 638, 632, 610), (616, 617, 639, 638), (615, 637, 640, 618), (618, 640, 641, 619), (617, 620, 642, 639), (619, 641, 643, 621), (620, 622, 644, 642), (621, 643, 645, 623), (625, 624, 646, 647), (622, 625, 647, 644), (627, 626, 648, 649), (623, 645, 648, 626), (629, 628, 650, 651), (624, 629, 651, 646), (628, 630, 652, 650), (630, 631, 653, 652), (627, 649, 653, 631), (633, 654, 655, 634), (633, 632, 656, 654), (634, 655, 657, 635), (635, 657, 658, 636), (636, 658, 659, 637), (638, 660, 656, 632), (638, 639, 661, 660), (637, 659, 662, 640), (640, 662, 663, 641), (639, 642, 664, 661), (641, 663, 665, 643), (642, 644, 666, 664), (643, 665, 667, 645), (647, 646, 668, 669), (644, 647, 669, 666), (649, 648, 670, 671), (645, 667, 670, 648), (651, 650, 672, 673), (646, 651, 673, 668), (650, 652, 674, 672), (652, 653, 675, 674), (649, 671, 675, 653), (676, 677, 678, 679), (654, 676, 679, 655), (654, 656, 677, 676), (679, 678, 680, 681), (655, 679, 681, 657), (681, 680, 682, 683), (657, 681, 683, 658), (658, 683, 682, 659), (684, 685, 686, 677), (660, 684, 677, 656), (660, 661, 685, 684), (682, 687, 688, 689), (659, 682, 689, 662), (662, 689, 688, 663), (685, 690, 691, 686), (661, 664, 690, 685), (687, 692, 693, 688), (663, 688, 693, 665), (690, 694, 695, 691), (664, 666, 694, 690), (692, 696, 697, 693), (665, 693, 697, 667), (694, 698, 699, 695), (669, 668, 699, 698), (666, 669, 698, 694), (696, 700, 701, 697), (671, 670, 701, 700), (667, 697, 701, 670), (699, 702, 703, 704), (673, 672, 703, 702), (668, 673, 702, 699), (704, 703, 705, 706), (672, 674, 705, 703), (706, 705, 707, 700), (674, 675, 707, 705), (671, 700, 707, 675), (708, 709, 710, 711), (677, 708, 711, 678), (677, 686, 709, 708), (711, 710, 712, 713), (678, 711, 713, 680), (713, 712, 714, 715), (680, 713, 715, 682), (682, 715, 714, 687), (709, 716, 717, 710), (686, 691, 716, 709), (710, 717, 718, 712), (712, 718, 719, 714), (687, 714, 719, 692), (716, 720, 721, 717), (691, 695, 720, 716), (717, 721, 722, 718), (718, 722, 723, 719), (692, 719, 723, 696), (720, 724, 725, 721), (699, 704, 725, 724), (695, 699, 724, 720), (721, 725, 726, 722), (704, 706, 726, 725), (722, 726, 727, 723), (706, 700, 727, 726), (696, 723, 727, 700), (728, 729, 589, 588), (729, 730, 612, 589), (728, 588, 611, 731), (732, 633, 634, 733), (730, 733, 634, 612), (731, 611, 633, 732), (734, 735, 729, 728), (734, 736, 737, 735), (735, 737, 730, 729), (734, 728, 731, 736), (738, 732, 733, 739), (736, 738, 739, 737), (737, 739, 733, 730), (736, 731, 732, 738)])
me_penguinmesh.polygons.foreach_set('material_index', [0, 0, 0, 0, 0, 0, 0, 0, 0, 0, 0, 0, 0, 0, 0, 0, 0, 0, 0, 0, 0, 0, 0, 0, 0, 0, 0, 0, 0, 0, 0, 0, 0, 0, 0, 0, 0, 0, 0, 0, 0, 0, 0, 0, 0, 0, 0, 0, 0, 0, 0, 0, 0, 0, 0, 0, 0, 0, 0, 0, 0, 0, 0, 0, 1, 1, 1, 1, 1, 1, 1, 1, 1, 1, 1, 1, 1, 1, 1, 1, 1, 1, 1, 1, 1, 1, 1, 1, 1, 1, 1, 1, 1, 1, 1, 1, 1, 1, 1, 1, 1, 1, 1, 1, 1, 1, 1, 1, 1, 1, 1, 1, 1, 1, 1, 1, 2, 2, 2, 2, 2, 2, 2, 2, 2, 2, 2, 2, 2, 2, 1, 1, 1, 1, 1, 1, 1, 1, 1, 1, 1, 1, 1, 1, 1, 1, 1, 1, 1, 1, 1, 1, 1, 1, 1, 1, 1, 1, 1, 1, 1, 1, 1, 1, 2, 2, 2, 2, 1, 1, 1, 1, 1, 1, 1, 1, 1, 1, 1, 1, 1, 1, 1, 1, 1, 1, 1, 1, 1, 1, 1, 1, 1, 1, 2, 2, 2, 2, 1, 1, 1, 1, 1, 1, 1, 1, 1, 1, 1, 1, 1, 1, 1, 1, 1, 1, 1, 1, 1, 2, 2, 2, 2, 1, 1, 1, 1, 1, 1, 1, 1, 1, 1, 1, 1, 1, 1, 1, 1, 1, 1, 1, 1, 1, 2, 2, 2, 2, 1, 1, 1, 1, 1, 1, 1, 1, 1, 1, 1, 1, 1, 1, 1, 1, 1, 1, 1, 1, 1, 1, 1, 1, 1, 1, 2, 2, 2, 2, 2, 2, 2, 2, 2, 2, 2, 2, 2, 2, 1, 1, 1, 1, 1, 1, 1, 1, 1, 1, 1, 1, 1, 1, 1, 1, 1, 1, 1, 1, 1, 1, 1, 1, 1, 1, 1, 1, 1, 1, 1, 1, 1, 1, 1, 1, 1, 1, 1, 1, 1, 1, 1, 1, 1, 1, 1, 1, 1, 1, 1, 1, 1, 1, 1, 1, 1, 1, 1, 1, 1, 1, 1, 1, 1, 1, 1, 1, 1, 1, 1, 1, 1, 1, 1, 1, 1, 1, 1, 1, 1, 1, 1, 1, 1, 1, 2, 2, 2, 2, 2, 2, 2, 2, 2, 2, 2, 2, 2, 2, 2, 2, 2, 2, 2, 2, 2, 2, 2, 2, 2, 2, 2, 2, 2, 2, 2, 2, 1, 1, 1, 1, 1, 1, 1, 1, 1, 1, 1, 1, 1, 1, 1, 1, 1, 1, 1, 1, 1, 1, 1, 1, 1, 1, 1, 1, 1, 1, 1, 1, 1, 1, 1, 1, 1, 1, 1, 1, 1, 1, 1, 1, 1, 1, 1, 1, 1, 1, 1, 1, 1, 1, 1, 1, 1, 1, 1, 1, 1, 1, 1, 1, 1, 1, 1, 1, 1, 1, 1, 1, 1, 1, 1, 1, 1, 1, 1, 1, 1, 1, 1, 1, 1, 1, 1, 1, 1, 1, 1, 1, 1, 1, 1, 1, 1, 1, 1, 1, 1, 1, 1, 1, 1, 1, 1, 1, 1, 1, 1, 1, 1, 1, 1, 1, 1, 1, 1, 1, 1, 1, 1, 1, 4, 4, 4, 2, 2, 2, 2, 2, 1, 1, 1, 1, 1, 1, 1, 1, 1, 1, 1, 1, 1, 1, 1, 1, 1, 1, 1, 1, 1, 1, 1, 1, 1, 1, 1, 1, 2, 2, 5, 5, 5, 1, 1, 1, 1, 1, 1, 1, 1, 1, 1, 1, 1, 1, 1, 1, 1, 1, 2, 2, 2, 2, 1, 1, 1, 1, 1, 1, 1, 1, 1, 1, 1, 1, 1, 1, 1, 1, 1, 2, 2, 2, 2, 1, 1, 1, 1, 1, 1, 1, 1, 1, 1, 1, 1, 1, 1, 1, 1, 1, 2, 2, 5, 5, 5, 1, 1, 1, 1, 1, 1, 1, 1, 1, 1, 1, 1, 1, 1, 1, 1, 1, 4, 4, 4, 2, 2, 2, 2, 2, 1, 1, 1, 1, 1, 1, 1, 1, 1, 1, 1, 1, 1, 1, 1, 1, 1, 1, 1, 1, 1, 1, 1, 1, 1, 1, 1, 1, 1, 1, 1, 1, 1, 1, 1, 1, 1, 1, 1, 1, 1, 1, 1, 1, 1, 1, 1, 1, 1, 1, 1, 1, 1, 1, 3, 3, 3, 3, 3, 3, 3, 3, 3, 3, 3, 3, 3, 3])
me_penguinmesh.materials.append(mat_penguin_feet)
me_penguinmesh.materials.append(mat_penguin_back)
me_penguinmesh.materials.append(mat_penguin_belly)
me_penguinmesh.materials.append(mat_penguin_beak)
me_penguinmesh.materials.append(mat_penguin_blush)
me_penguinmesh.materials.append(mat_penguin_eye)
me_penguinmesh.update()
arm_rig = bpy.data.armatures.new('Rig')  # bones are not reproduced

# ---- objects
ob_rig = bpy.data.objects.new('Rig', arm_rig)
ob_mesh = bpy.data.objects.new('Mesh', me_penguinmesh)

# ---- transforms, parenting, visibility, modifiers, constraints
ob_rig.location = (0.0, 0.0, 0.0)
ob_mesh.parent = ob_rig
ob_mesh.location = (0.0, 0.0, 0.0)
_vg = ob_mesh.vertex_groups.new(name='Foot_L')
_vg.add([0, 1, 2, 3, 4, 5, 6, 7, 8, 9, 10, 11, 12, 13, 14, 15, 16, 17, 18, 19, 20, 21, 22, 23, 24, 25, 26, 27, 28, 29, 30, 31, 32, 33], 1.0, 'REPLACE')
_vg = ob_mesh.vertex_groups.new(name='Foot_R')
_vg.add([34, 35, 36, 37, 38, 39, 40, 41, 42, 43, 44, 45, 46, 47, 48, 49, 50, 51, 52, 53, 54, 55, 56, 57, 58, 59, 60, 61, 62, 63, 64, 65, 66, 67], 1.0, 'REPLACE')
_vg = ob_mesh.vertex_groups.new(name='Body')
_vg.add([68, 69, 70, 71, 72, 73, 74, 75, 76, 77, 78, 79, 80, 81, 82, 83, 84, 85, 86, 87, 88, 89, 90, 91, 92, 93, 94, 95, 96, 97, 98, 99, 100, 101, 102, 103, 104, 105, 106, 107, 108, 109, 110, 111, 112, 113, 114, 115, 116, 117, 118, 119, 120, 121, 122, 123, 124, 125, 126, 127, 128, 129, 130, 131, 132, 133, 134, 135, 136, 137, 138, 139, 140, 141, 142, 143, 144, 145, 146, 147, 148, 149, 150, 151, 152, 153, 154, 155, 156, 157, 158, 159, 160, 161, 162, 163, 164, 165, 166, 167, 168, 169, 170, 171, 172, 173, 174, 175, 176, 177, 178, 179, 180, 181, 182, 183, 184, 185, 186, 187, 188, 189, 190, 191, 192, 193, 194, 195, 196, 197, 198, 199, 200, 201, 202, 203, 204, 205, 206, 207, 208, 209, 210, 211, 212, 213, 214, 215, 216, 217, 218, 219, 220, 221, 222, 223, 224, 225, 226, 227, 228, 229, 230, 231, 232, 233, 234, 235, 236, 237, 238, 239, 240, 241, 242, 243, 244, 245, 246, 247, 248, 249, 250, 251, 252, 253, 254, 255, 256, 257, 258, 259, 260, 261, 262, 263, 264, 265, 266, 267, 268, 269, 270, 271, 272, 273, 274, 275, 276, 277, 278, 279, 280, 281, 282, 283, 284, 285, 286, 287, 288, 289, 290, 291, 292, 293, 294, 295, 296, 297, 298, 299, 300, 301, 302, 303, 304, 305, 306, 307, 308, 309, 310, 311, 312, 313, 314, 315, 316, 317, 318, 319, 320, 321, 322, 323, 324, 325, 326, 327, 328, 329, 330, 331, 332, 333, 334, 335, 336, 337, 338, 339, 340, 341, 342, 343, 344, 345, 346, 347, 348, 349, 350, 351, 352, 353, 354, 355, 356, 357, 358, 359, 360, 361, 362, 363, 364, 365, 366, 367, 368, 369, 370, 371, 372, 373, 374, 375, 376, 377, 378, 379, 380, 381, 382, 383, 384, 385, 386, 387, 388, 389, 390, 391, 392, 393, 394, 395, 396, 397, 398, 399, 400, 401, 402, 403, 404, 405, 406, 407, 408, 409, 410, 411, 412, 413, 414, 415, 416, 417, 418, 419, 420, 421, 422, 423, 424, 425], 1.0, 'REPLACE')
_vg = ob_mesh.vertex_groups.new(name='Wing_L')
_vg.add([426, 427, 428, 429, 430, 431, 432, 433, 434, 435, 436, 437, 438, 439, 440, 441, 442, 443, 444, 445, 446, 447, 448, 449, 450, 451, 452, 453, 454, 455, 456, 457, 458, 459, 460, 461, 462, 463, 464, 465, 466, 467, 468, 469], 1.0, 'REPLACE')
_vg = ob_mesh.vertex_groups.new(name='Wing_R')
_vg.add([470, 471, 472, 473, 474, 475, 476, 477, 478, 479, 480, 481, 482, 483, 484, 485, 486, 487, 488, 489, 490, 491, 492, 493, 494, 495, 496, 497, 498, 499, 500, 501, 502, 503, 504, 505, 506, 507, 508, 509, 510, 511, 512, 513], 1.0, 'REPLACE')
_vg = ob_mesh.vertex_groups.new(name='Head')
_vg.add([514, 515, 516, 517, 518, 519, 520, 521, 522, 523, 524, 525, 526, 527, 528, 529, 530, 531, 532, 533, 534, 535, 536, 537, 538, 539, 540, 541, 542, 543, 544, 545, 546, 547, 548, 549, 550, 551, 552, 553, 554, 555, 556, 557, 558, 559, 560, 561, 562, 563, 564, 565, 566, 567, 568, 569, 570, 571, 572, 573, 574, 575, 576, 577, 578, 579, 580, 581, 582, 583, 584, 585, 586, 587, 588, 589, 590, 591, 592, 593, 594, 595, 596, 597, 598, 599, 600, 601, 602, 603, 604, 605, 606, 607, 608, 609, 610, 611, 612, 613, 614, 615, 616, 617, 618, 619, 620, 621, 622, 623, 624, 625, 626, 627, 628, 629, 630, 631, 632, 633, 634, 635, 636, 637, 638, 639, 640, 641, 642, 643, 644, 645, 646, 647, 648, 649, 650, 651, 652, 653, 654, 655, 656, 657, 658, 659, 660, 661, 662, 663, 664, 665, 666, 667, 668, 669, 670, 671, 672, 673, 674, 675, 676, 677, 678, 679, 680, 681, 682, 683, 684, 685, 686, 687, 688, 689, 690, 691, 692, 693, 694, 695, 696, 697, 698, 699, 700, 701, 702, 703, 704, 705, 706, 707, 708, 709, 710, 711, 712, 713, 714, 715, 716, 717, 718, 719, 720, 721, 722, 723, 724, 725, 726, 727, 728, 729, 730, 731, 732, 733, 734, 735, 736, 737, 738, 739], 1.0, 'REPLACE')
_m = ob_mesh.modifiers.new('Armature', 'ARMATURE')
_m.object = ob_rig

# ---- collection membership
col_penguin.objects.link(ob_rig)
col_penguin.objects.link(ob_mesh)

# ---- scene / render settings (as saved in the file)
scene.frame_start = 1; scene.frame_end = 250; scene.frame_set(1)
scene.render.engine = 'BLENDER_EEVEE_NEXT'
scene.render.bake_bias = 0.0
scene.render.bake_samples = 0
scene.render.compositor_device = 'GPU'
scene.eevee.use_volume_custom_range = False
scene.eevee.fast_gi_thickness_near = 0.1
scene.eevee.fast_gi_thickness_far = 0.0
scene.eevee.ray_tracing_options.screen_trace_thickness = 0.1
bpy.context.view_layer.update()

# ---- added for rendering (the .blend has no active camera and no usable light): camera, sun
cam_auto = bpy.data.cameras.new('AutoCamera')
cam_auto.lens = 50.0
cam_auto.sensor_width = 36.0
cam_auto.clip_end = 1000.0
ob_auto_camera = bpy.data.objects.new('AutoCamera', cam_auto)
scene.collection.objects.link(ob_auto_camera)
ob_auto_camera.location = (1.84117, -2.20941, 2.17294)
ob_auto_camera.rotation_euler = (1.09748, -7.21219e-08, 0.694738)
scene.camera = ob_auto_camera
light_auto_sun = bpy.data.lights.new('AutoSun', 'SUN')
light_auto_sun.energy = 3.0
light_auto_sun.angle = 0.0523599
ob_auto_sun = bpy.data.objects.new('AutoSun', light_auto_sun)
scene.collection.objects.link(ob_auto_sun)
ob_auto_sun.rotation_euler = (0.872665, 0.174533, 0.523599)
bpy.context.view_layer.update()
